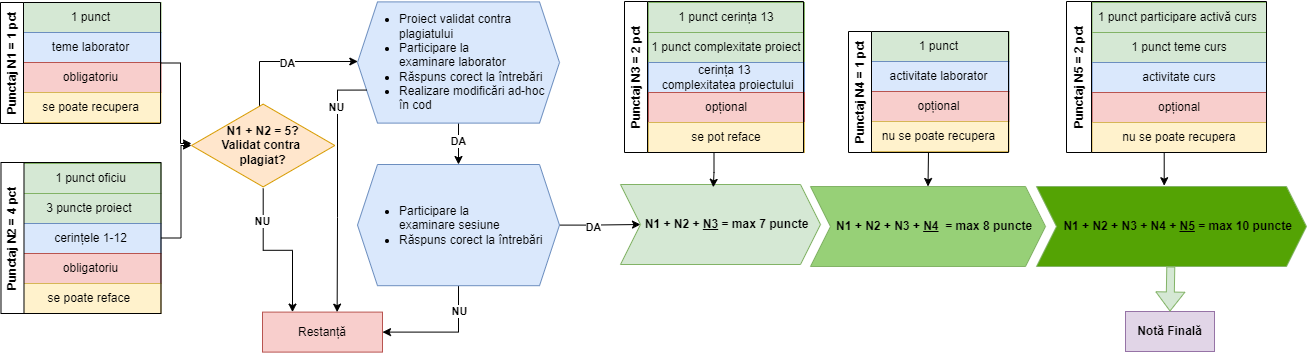

The diagram above was exported from draw.io. Its source (the exported page's mxGraphModel, read from the mxfile embedded in the PNG):
<mxGraphModel dx="1290" dy="1699" grid="1" gridSize="11" guides="1" tooltips="1" connect="1" arrows="1" fold="1" page="1" pageScale="1" pageWidth="827" pageHeight="1169" math="0" shadow="0">
  <root>
    <mxCell id="0" />
    <mxCell id="1" parent="0" />
    <mxCell id="vteBS4z5-569LgwoPh22-59" value="" style="group" parent="1" vertex="1" connectable="0">
      <mxGeometry x="40.49000000000001" y="-983" width="160" height="151" as="geometry" />
    </mxCell>
    <mxCell id="vteBS4z5-569LgwoPh22-52" value="" style="group" parent="vteBS4z5-569LgwoPh22-59" vertex="1" connectable="0">
      <mxGeometry x="20.512307692307672" y="1" width="139.487" height="150" as="geometry" />
    </mxCell>
    <mxCell id="vteBS4z5-569LgwoPh22-35" value="1 punct oficiu" style="rounded=0;whiteSpace=wrap;html=1;fillColor=#d5e8d4;strokeColor=#82b366;" parent="vteBS4z5-569LgwoPh22-52" vertex="1">
      <mxGeometry width="139.487" height="30" as="geometry" />
    </mxCell>
    <mxCell id="vteBS4z5-569LgwoPh22-40" value="3 puncte proiect&amp;nbsp;" style="rounded=0;whiteSpace=wrap;html=1;fillColor=#d5e8d4;strokeColor=#82b366;" parent="vteBS4z5-569LgwoPh22-52" vertex="1">
      <mxGeometry y="30" width="139.487" height="30" as="geometry" />
    </mxCell>
    <mxCell id="vteBS4z5-569LgwoPh22-36" value="cerințele 1-12" style="rounded=0;whiteSpace=wrap;html=1;fillColor=#dae8fc;strokeColor=#6c8ebf;" parent="vteBS4z5-569LgwoPh22-52" vertex="1">
      <mxGeometry y="60" width="139.487" height="30" as="geometry" />
    </mxCell>
    <mxCell id="vteBS4z5-569LgwoPh22-37" value="obligatoriu" style="rounded=0;whiteSpace=wrap;html=1;fillColor=#f8cecc;strokeColor=#b85450;" parent="vteBS4z5-569LgwoPh22-52" vertex="1">
      <mxGeometry y="90" width="139.487" height="30" as="geometry" />
    </mxCell>
    <mxCell id="vteBS4z5-569LgwoPh22-38" value="se poate reface&amp;nbsp;" style="rounded=0;whiteSpace=wrap;html=1;fillColor=#fff2cc;strokeColor=#d6b656;" parent="vteBS4z5-569LgwoPh22-52" vertex="1">
      <mxGeometry y="120" width="139.487" height="30" as="geometry" />
    </mxCell>
    <mxCell id="vteBS4z5-569LgwoPh22-39" value="Punctaj N2 = 4 pct" style="swimlane;horizontal=0;whiteSpace=wrap;html=1;startSize=23;" parent="vteBS4z5-569LgwoPh22-59" vertex="1">
      <mxGeometry width="160" height="151" as="geometry">
        <mxRectangle width="40" height="90" as="alternateBounds" />
      </mxGeometry>
    </mxCell>
    <mxCell id="vteBS4z5-569LgwoPh22-60" value="" style="group" parent="1" vertex="1" connectable="0">
      <mxGeometry x="40" y="-1143" width="160.48948717948713" height="121" as="geometry" />
    </mxCell>
    <mxCell id="vteBS4z5-569LgwoPh22-17" value="" style="group" parent="vteBS4z5-569LgwoPh22-60" vertex="1" connectable="0">
      <mxGeometry x="21.00230769230768" width="139.48717948717947" height="120" as="geometry" />
    </mxCell>
    <mxCell id="vteBS4z5-569LgwoPh22-10" value="1 punct" style="rounded=0;whiteSpace=wrap;html=1;fillColor=#d5e8d4;strokeColor=#82b366;" parent="vteBS4z5-569LgwoPh22-17" vertex="1">
      <mxGeometry width="139.48717948717947" height="30" as="geometry" />
    </mxCell>
    <mxCell id="vteBS4z5-569LgwoPh22-11" value="teme laborator" style="rounded=0;whiteSpace=wrap;html=1;fillColor=#dae8fc;strokeColor=#6c8ebf;" parent="vteBS4z5-569LgwoPh22-17" vertex="1">
      <mxGeometry y="30" width="139.48717948717947" height="30" as="geometry" />
    </mxCell>
    <mxCell id="vteBS4z5-569LgwoPh22-13" value="obligatoriu" style="rounded=0;whiteSpace=wrap;html=1;fillColor=#f8cecc;strokeColor=#b85450;" parent="vteBS4z5-569LgwoPh22-17" vertex="1">
      <mxGeometry y="60" width="139.48717948717947" height="30" as="geometry" />
    </mxCell>
    <mxCell id="vteBS4z5-569LgwoPh22-14" value="se poate recupera" style="rounded=0;whiteSpace=wrap;html=1;fillColor=#fff2cc;strokeColor=#d6b656;" parent="vteBS4z5-569LgwoPh22-17" vertex="1">
      <mxGeometry y="90" width="139.48717948717947" height="30" as="geometry" />
    </mxCell>
    <mxCell id="vteBS4z5-569LgwoPh22-18" value="" style="group" parent="vteBS4z5-569LgwoPh22-60" vertex="1" connectable="0">
      <mxGeometry width="160" height="121" as="geometry" />
    </mxCell>
    <mxCell id="vteBS4z5-569LgwoPh22-5" value="Punctaj N1 = 1 pct" style="swimlane;horizontal=0;whiteSpace=wrap;html=1;startSize=23;" parent="vteBS4z5-569LgwoPh22-18" vertex="1">
      <mxGeometry width="160" height="121" as="geometry">
        <mxRectangle width="40" height="90" as="alternateBounds" />
      </mxGeometry>
    </mxCell>
    <mxCell id="vteBS4z5-569LgwoPh22-63" value="Restanță" style="rounded=0;whiteSpace=wrap;html=1;fillColor=#f8cecc;strokeColor=#b85450;" parent="1" vertex="1">
      <mxGeometry x="302" y="-833.4" width="120" height="40" as="geometry" />
    </mxCell>
    <mxCell id="vteBS4z5-569LgwoPh22-66" style="edgeStyle=orthogonalEdgeStyle;rounded=0;orthogonalLoop=1;jettySize=auto;html=1;exitX=1;exitY=0.5;exitDx=0;exitDy=0;" parent="1" source="vteBS4z5-569LgwoPh22-5" target="vteBS4z5-569LgwoPh22-62" edge="1">
      <mxGeometry relative="1" as="geometry">
        <Array as="points">
          <mxPoint x="220" y="-1082" />
          <mxPoint x="220" y="-1002" />
        </Array>
      </mxGeometry>
    </mxCell>
    <mxCell id="vteBS4z5-569LgwoPh22-67" style="edgeStyle=orthogonalEdgeStyle;rounded=0;orthogonalLoop=1;jettySize=auto;html=1;" parent="1" source="vteBS4z5-569LgwoPh22-39" target="vteBS4z5-569LgwoPh22-62" edge="1">
      <mxGeometry relative="1" as="geometry" />
    </mxCell>
    <mxCell id="QnOT5Twda11locLJ_eFZ-4" style="edgeStyle=orthogonalEdgeStyle;rounded=0;orthogonalLoop=1;jettySize=auto;html=1;exitX=0.5;exitY=1;exitDx=0;exitDy=0;entryX=0.5;entryY=0;entryDx=0;entryDy=0;" parent="1" source="vteBS4z5-569LgwoPh22-68" target="vteBS4z5-569LgwoPh22-82" edge="1">
      <mxGeometry relative="1" as="geometry" />
    </mxCell>
    <mxCell id="QnOT5Twda11locLJ_eFZ-5" value="DA" style="edgeLabel;html=1;align=center;verticalAlign=middle;resizable=0;points=[];fontStyle=1" parent="QnOT5Twda11locLJ_eFZ-4" vertex="1" connectable="0">
      <mxGeometry x="-0.1468" y="-1" relative="1" as="geometry">
        <mxPoint as="offset" />
      </mxGeometry>
    </mxCell>
    <mxCell id="vteBS4z5-569LgwoPh22-68" value="&lt;ul style=&quot;font-size: 12px;&quot;&gt;&lt;li style=&quot;font-size: 12px;&quot;&gt;Proiect validat contra plagiatului&lt;/li&gt;&lt;li style=&quot;font-size: 12px;&quot;&gt;Participare la examinare&amp;nbsp;&lt;span style=&quot;background-color: initial; font-size: 12px;&quot;&gt;laborator&lt;/span&gt;&lt;/li&gt;&lt;li style=&quot;font-size: 12px;&quot;&gt;Răspuns corect la întrebări&lt;/li&gt;&lt;li style=&quot;font-size: 12px;&quot;&gt;Realizare modificări ad-hoc&amp;nbsp; în cod&amp;nbsp;&lt;/li&gt;&lt;/ul&gt;" style="html=1;aspect=fixed;shape=hexagon;fillColor=#dae8fc;strokeColor=#6c8ebf;whiteSpace=wrap;horizontal=1;verticalAlign=middle;align=left;perimeter=hexagonPerimeter2;fixedSize=1;fontSize=12;" parent="1" vertex="1">
      <mxGeometry x="397" y="-1143.6" width="202" height="121.2" as="geometry" />
    </mxCell>
    <mxCell id="vteBS4z5-569LgwoPh22-74" style="edgeStyle=orthogonalEdgeStyle;rounded=0;orthogonalLoop=1;jettySize=auto;html=1;exitX=0.495;exitY=0.072;exitDx=0;exitDy=0;exitPerimeter=0;" parent="1" source="vteBS4z5-569LgwoPh22-62" target="vteBS4z5-569LgwoPh22-68" edge="1">
      <mxGeometry relative="1" as="geometry">
        <mxPoint x="300" y="-1045" as="sourcePoint" />
        <mxPoint x="401.626" y="-1084" as="targetPoint" />
        <Array as="points">
          <mxPoint x="299" y="-1084" />
        </Array>
      </mxGeometry>
    </mxCell>
    <mxCell id="vteBS4z5-569LgwoPh22-75" value="DA" style="edgeLabel;html=1;align=center;verticalAlign=middle;resizable=0;points=[];fontStyle=1" parent="vteBS4z5-569LgwoPh22-74" vertex="1" connectable="0">
      <mxGeometry x="0.0997" y="-1" relative="1" as="geometry">
        <mxPoint x="-4" as="offset" />
      </mxGeometry>
    </mxCell>
    <mxCell id="vteBS4z5-569LgwoPh22-114" style="edgeStyle=orthogonalEdgeStyle;rounded=0;orthogonalLoop=1;jettySize=auto;html=1;" parent="1" source="vteBS4z5-569LgwoPh22-82" target="vteBS4z5-569LgwoPh22-113" edge="1">
      <mxGeometry relative="1" as="geometry" />
    </mxCell>
    <mxCell id="vteBS4z5-569LgwoPh22-118" value="DA" style="edgeLabel;html=1;align=center;verticalAlign=middle;resizable=0;points=[];fontStyle=1" parent="vteBS4z5-569LgwoPh22-114" vertex="1" connectable="0">
      <mxGeometry x="-0.1795" y="-1" relative="1" as="geometry">
        <mxPoint x="1" y="1" as="offset" />
      </mxGeometry>
    </mxCell>
    <mxCell id="QnOT5Twda11locLJ_eFZ-15" style="edgeStyle=orthogonalEdgeStyle;rounded=0;orthogonalLoop=1;jettySize=auto;html=1;exitX=0.5;exitY=1;exitDx=0;exitDy=0;entryX=1;entryY=0.5;entryDx=0;entryDy=0;" parent="1" source="vteBS4z5-569LgwoPh22-82" target="vteBS4z5-569LgwoPh22-63" edge="1">
      <mxGeometry relative="1" as="geometry" />
    </mxCell>
    <mxCell id="QnOT5Twda11locLJ_eFZ-16" value="NU" style="edgeLabel;html=1;align=center;verticalAlign=middle;resizable=0;points=[];fontStyle=1" parent="QnOT5Twda11locLJ_eFZ-15" vertex="1" connectable="0">
      <mxGeometry x="-0.5982" relative="1" as="geometry">
        <mxPoint as="offset" />
      </mxGeometry>
    </mxCell>
    <mxCell id="vteBS4z5-569LgwoPh22-82" value="&lt;ul&gt;&lt;li&gt;Participare la examinare&amp;nbsp;&lt;span style=&quot;background-color: initial;&quot;&gt;sesiune&lt;/span&gt;&lt;/li&gt;&lt;li style=&quot;&quot;&gt;Răspuns corect la întrebări&lt;/li&gt;&lt;/ul&gt;" style="html=1;aspect=fixed;shape=hexagon;fillColor=#dae8fc;strokeColor=#6c8ebf;whiteSpace=wrap;horizontal=1;verticalAlign=middle;align=left;perimeter=hexagonPerimeter2;fixedSize=1;" parent="1" vertex="1">
      <mxGeometry x="397" y="-981" width="202" height="121.2" as="geometry" />
    </mxCell>
    <mxCell id="vteBS4z5-569LgwoPh22-95" value="" style="group" parent="1" vertex="1" connectable="0">
      <mxGeometry x="888" y="-1114" width="160.48948717948713" height="121" as="geometry" />
    </mxCell>
    <mxCell id="vteBS4z5-569LgwoPh22-96" value="" style="group" parent="vteBS4z5-569LgwoPh22-95" vertex="1" connectable="0">
      <mxGeometry x="21.00230769230768" width="139.48717948717947" height="120" as="geometry" />
    </mxCell>
    <mxCell id="vteBS4z5-569LgwoPh22-97" value="1 punct" style="rounded=0;whiteSpace=wrap;html=1;fillColor=#d5e8d4;strokeColor=#82b366;" parent="vteBS4z5-569LgwoPh22-96" vertex="1">
      <mxGeometry width="139.48717948717947" height="30" as="geometry" />
    </mxCell>
    <mxCell id="vteBS4z5-569LgwoPh22-98" value="activitate laborator" style="rounded=0;whiteSpace=wrap;html=1;fillColor=#dae8fc;strokeColor=#6c8ebf;" parent="vteBS4z5-569LgwoPh22-96" vertex="1">
      <mxGeometry y="30" width="139.48717948717947" height="30" as="geometry" />
    </mxCell>
    <mxCell id="vteBS4z5-569LgwoPh22-99" value="opțional" style="rounded=0;whiteSpace=wrap;html=1;fillColor=#f8cecc;strokeColor=#b85450;" parent="vteBS4z5-569LgwoPh22-96" vertex="1">
      <mxGeometry y="60" width="139.48717948717947" height="30" as="geometry" />
    </mxCell>
    <mxCell id="vteBS4z5-569LgwoPh22-100" value="nu se poate recupera" style="rounded=0;whiteSpace=wrap;html=1;fillColor=#fff2cc;strokeColor=#d6b656;" parent="vteBS4z5-569LgwoPh22-96" vertex="1">
      <mxGeometry y="90" width="139.48717948717947" height="30" as="geometry" />
    </mxCell>
    <mxCell id="vteBS4z5-569LgwoPh22-101" value="" style="group" parent="vteBS4z5-569LgwoPh22-95" vertex="1" connectable="0">
      <mxGeometry width="160" height="121" as="geometry" />
    </mxCell>
    <mxCell id="vteBS4z5-569LgwoPh22-102" value="Punctaj N4 = 1 pct" style="swimlane;horizontal=0;whiteSpace=wrap;html=1;startSize=23;" parent="vteBS4z5-569LgwoPh22-101" vertex="1">
      <mxGeometry width="160" height="121" as="geometry">
        <mxRectangle width="40" height="90" as="alternateBounds" />
      </mxGeometry>
    </mxCell>
    <mxCell id="vteBS4z5-569LgwoPh22-103" value="" style="group" parent="1" vertex="1" connectable="0">
      <mxGeometry x="665" y="-1144" width="179" height="151" as="geometry" />
    </mxCell>
    <mxCell id="vteBS4z5-569LgwoPh22-104" value="" style="group" parent="vteBS4z5-569LgwoPh22-103" vertex="1" connectable="0">
      <mxGeometry x="22.948144230769206" y="1" width="156.05108124999998" height="150" as="geometry" />
    </mxCell>
    <mxCell id="vteBS4z5-569LgwoPh22-105" value="1 punct cerința 13" style="rounded=0;whiteSpace=wrap;html=1;fillColor=#d5e8d4;strokeColor=#82b366;" parent="vteBS4z5-569LgwoPh22-104" vertex="1">
      <mxGeometry width="156.05108124999998" height="30" as="geometry" />
    </mxCell>
    <mxCell id="vteBS4z5-569LgwoPh22-106" value="1 punct complexitate proiect" style="rounded=0;whiteSpace=wrap;html=1;fillColor=#d5e8d4;strokeColor=#82b366;" parent="vteBS4z5-569LgwoPh22-104" vertex="1">
      <mxGeometry y="30" width="156.05108124999998" height="30" as="geometry" />
    </mxCell>
    <mxCell id="vteBS4z5-569LgwoPh22-107" value="cerința 13&amp;nbsp;&lt;div&gt;&amp;nbsp;complexitatea proiectului&lt;/div&gt;" style="rounded=0;whiteSpace=wrap;html=1;fillColor=#dae8fc;strokeColor=#6c8ebf;" parent="vteBS4z5-569LgwoPh22-104" vertex="1">
      <mxGeometry y="60" width="156.05108124999998" height="30" as="geometry" />
    </mxCell>
    <mxCell id="vteBS4z5-569LgwoPh22-108" value="opțional" style="rounded=0;whiteSpace=wrap;html=1;fillColor=#f8cecc;strokeColor=#b85450;" parent="vteBS4z5-569LgwoPh22-104" vertex="1">
      <mxGeometry y="90" width="156.05108124999998" height="30" as="geometry" />
    </mxCell>
    <mxCell id="vteBS4z5-569LgwoPh22-109" value="se pot reface" style="rounded=0;whiteSpace=wrap;html=1;fillColor=#fff2cc;strokeColor=#d6b656;" parent="vteBS4z5-569LgwoPh22-104" vertex="1">
      <mxGeometry y="120" width="156.05108124999998" height="30" as="geometry" />
    </mxCell>
    <mxCell id="vteBS4z5-569LgwoPh22-110" value="Punctaj N3 = 2 pct" style="swimlane;horizontal=0;whiteSpace=wrap;html=1;startSize=23;" parent="vteBS4z5-569LgwoPh22-103" vertex="1">
      <mxGeometry x="-1" width="179" height="151" as="geometry">
        <mxRectangle width="40" height="90" as="alternateBounds" />
      </mxGeometry>
    </mxCell>
    <mxCell id="vteBS4z5-569LgwoPh22-113" value="&amp;nbsp; &amp;nbsp; N1 + N2 + &lt;u&gt;N3&lt;/u&gt; = max 7 puncte" style="shape=step;perimeter=stepPerimeter;whiteSpace=wrap;html=1;fixedSize=1;fillColor=#d5e8d4;strokeColor=#82b366;fontStyle=1;align=center;" parent="1" vertex="1">
      <mxGeometry x="660" y="-961" width="200" height="80" as="geometry" />
    </mxCell>
    <mxCell id="vteBS4z5-569LgwoPh22-128" style="edgeStyle=orthogonalEdgeStyle;rounded=0;orthogonalLoop=1;jettySize=auto;html=1;entryX=0.464;entryY=0.035;entryDx=0;entryDy=0;entryPerimeter=0;" parent="1" source="vteBS4z5-569LgwoPh22-110" target="vteBS4z5-569LgwoPh22-113" edge="1">
      <mxGeometry relative="1" as="geometry" />
    </mxCell>
    <mxCell id="vteBS4z5-569LgwoPh22-136" style="edgeStyle=orthogonalEdgeStyle;rounded=0;orthogonalLoop=1;jettySize=auto;html=1;exitX=0.5;exitY=1;exitDx=0;exitDy=0;" parent="1" source="vteBS4z5-569LgwoPh22-130" target="vteBS4z5-569LgwoPh22-130" edge="1">
      <mxGeometry relative="1" as="geometry" />
    </mxCell>
    <mxCell id="vteBS4z5-569LgwoPh22-145" value="Notă Finală" style="rounded=0;whiteSpace=wrap;html=1;fillColor=#e1d5e7;strokeColor=#9673a6;fontStyle=1" parent="1" vertex="1">
      <mxGeometry x="1165" y="-834" width="89" height="40" as="geometry" />
    </mxCell>
    <mxCell id="vteBS4z5-569LgwoPh22-149" value="" style="group" parent="1" vertex="1" connectable="0">
      <mxGeometry x="1106" y="-1144" width="200" height="151" as="geometry" />
    </mxCell>
    <mxCell id="vteBS4z5-569LgwoPh22-150" value="" style="group" parent="vteBS4z5-569LgwoPh22-149" vertex="1" connectable="0">
      <mxGeometry x="25.64038461538459" y="1" width="174.35875000000001" height="150" as="geometry" />
    </mxCell>
    <mxCell id="vteBS4z5-569LgwoPh22-151" value="1 punct participare activă curs&amp;nbsp;" style="rounded=0;whiteSpace=wrap;html=1;fillColor=#d5e8d4;strokeColor=#82b366;" parent="vteBS4z5-569LgwoPh22-150" vertex="1">
      <mxGeometry width="174.35875000000001" height="30" as="geometry" />
    </mxCell>
    <mxCell id="vteBS4z5-569LgwoPh22-152" value="1 punct teme curs" style="rounded=0;whiteSpace=wrap;html=1;fillColor=#d5e8d4;strokeColor=#82b366;" parent="vteBS4z5-569LgwoPh22-150" vertex="1">
      <mxGeometry y="30" width="174.35875000000001" height="30" as="geometry" />
    </mxCell>
    <mxCell id="vteBS4z5-569LgwoPh22-153" value="activitate curs" style="rounded=0;whiteSpace=wrap;html=1;fillColor=#dae8fc;strokeColor=#6c8ebf;" parent="vteBS4z5-569LgwoPh22-150" vertex="1">
      <mxGeometry y="60" width="174.35875000000001" height="30" as="geometry" />
    </mxCell>
    <mxCell id="vteBS4z5-569LgwoPh22-154" value="opțional" style="rounded=0;whiteSpace=wrap;html=1;fillColor=#f8cecc;strokeColor=#b85450;" parent="vteBS4z5-569LgwoPh22-150" vertex="1">
      <mxGeometry y="90" width="174.35875000000001" height="30" as="geometry" />
    </mxCell>
    <mxCell id="vteBS4z5-569LgwoPh22-155" value="nu se poate recupera" style="rounded=0;whiteSpace=wrap;html=1;fillColor=#fff2cc;strokeColor=#d6b656;" parent="vteBS4z5-569LgwoPh22-150" vertex="1">
      <mxGeometry y="120" width="174.35875000000001" height="30" as="geometry" />
    </mxCell>
    <mxCell id="vteBS4z5-569LgwoPh22-156" value="Punctaj N5 = 2 pct" style="swimlane;horizontal=0;whiteSpace=wrap;html=1;startSize=25;" parent="vteBS4z5-569LgwoPh22-149" vertex="1">
      <mxGeometry width="200" height="151" as="geometry">
        <mxRectangle width="40" height="90" as="alternateBounds" />
      </mxGeometry>
    </mxCell>
    <mxCell id="Lxn-sw1ui_EpOe8MpIMj-3" value="" style="edgeStyle=orthogonalEdgeStyle;rounded=0;orthogonalLoop=1;jettySize=auto;html=1;exitX=0.5;exitY=1;exitDx=0;exitDy=0;entryX=0.5;entryY=0;entryDx=0;entryDy=0;" parent="1" source="vteBS4z5-569LgwoPh22-102" target="vteBS4z5-569LgwoPh22-130" edge="1">
      <mxGeometry relative="1" as="geometry">
        <Array as="points" />
        <mxPoint x="915" y="-780" as="sourcePoint" />
        <mxPoint x="1402.1" y="-965.662" as="targetPoint" />
      </mxGeometry>
    </mxCell>
    <mxCell id="vteBS4z5-569LgwoPh22-130" value="&amp;nbsp; &amp;nbsp; N1 + N2 + N3 + &lt;u&gt;N4&lt;/u&gt;&amp;nbsp; = max 8 puncte" style="shape=step;perimeter=stepPerimeter;whiteSpace=wrap;html=1;fixedSize=1;fillColor=#97D077;strokeColor=#82b366;fontStyle=1;align=center;" parent="1" vertex="1">
      <mxGeometry x="850" y="-959" width="235" height="80" as="geometry" />
    </mxCell>
    <mxCell id="Lxn-sw1ui_EpOe8MpIMj-5" value="&amp;nbsp; &amp;nbsp; N1 + N2 + N3 + N4 + &lt;u&gt;N5&lt;/u&gt; = max 10 puncte" style="shape=step;perimeter=stepPerimeter;whiteSpace=wrap;html=1;fixedSize=1;fillColor=#54A304;strokeColor=#82b366;fontStyle=1;align=center;" parent="1" vertex="1">
      <mxGeometry x="1076" y="-959" width="270" height="80" as="geometry" />
    </mxCell>
    <mxCell id="Lxn-sw1ui_EpOe8MpIMj-7" value="" style="shape=flexArrow;endArrow=classic;html=1;rounded=0;entryX=0.5;entryY=0;entryDx=0;entryDy=0;width=8;fillColor=#d5e8d4;strokeColor=#82b366;" parent="1" source="Lxn-sw1ui_EpOe8MpIMj-5" target="vteBS4z5-569LgwoPh22-145" edge="1">
      <mxGeometry width="50" height="50" relative="1" as="geometry">
        <mxPoint x="1205.5" y="-879" as="sourcePoint" />
        <mxPoint x="1205.5" y="-819" as="targetPoint" />
      </mxGeometry>
    </mxCell>
    <mxCell id="QnOT5Twda11locLJ_eFZ-1" style="edgeStyle=orthogonalEdgeStyle;rounded=0;orthogonalLoop=1;jettySize=auto;html=1;exitX=0.5;exitY=1;exitDx=0;exitDy=0;entryX=0.473;entryY=-0.01;entryDx=0;entryDy=0;entryPerimeter=0;" parent="1" source="vteBS4z5-569LgwoPh22-156" target="Lxn-sw1ui_EpOe8MpIMj-5" edge="1">
      <mxGeometry relative="1" as="geometry" />
    </mxCell>
    <mxCell id="QnOT5Twda11locLJ_eFZ-13" style="edgeStyle=orthogonalEdgeStyle;rounded=0;orthogonalLoop=1;jettySize=auto;html=1;entryX=0.25;entryY=0;entryDx=0;entryDy=0;" parent="1" source="vteBS4z5-569LgwoPh22-62" target="vteBS4z5-569LgwoPh22-63" edge="1">
      <mxGeometry relative="1" as="geometry" />
    </mxCell>
    <mxCell id="QnOT5Twda11locLJ_eFZ-14" value="NU" style="edgeLabel;html=1;align=center;verticalAlign=middle;resizable=0;points=[];fontStyle=1" parent="QnOT5Twda11locLJ_eFZ-13" vertex="1" connectable="0">
      <mxGeometry x="-0.5823" y="-1" relative="1" as="geometry">
        <mxPoint as="offset" />
      </mxGeometry>
    </mxCell>
    <mxCell id="vteBS4z5-569LgwoPh22-62" value="N1 + N2 = 5?&lt;div&gt;Validat contra&amp;nbsp;&lt;/div&gt;&lt;div&gt;plagiat?&lt;/div&gt;" style="html=1;whiteSpace=wrap;aspect=fixed;shape=isoRectangle;fillColor=#ffe6cc;strokeColor=#d79b00;fontStyle=1" parent="1" vertex="1">
      <mxGeometry x="231" y="-1043" width="143.33" height="86" as="geometry" />
    </mxCell>
    <mxCell id="QnOT5Twda11locLJ_eFZ-11" style="edgeStyle=orthogonalEdgeStyle;rounded=0;orthogonalLoop=1;jettySize=auto;html=1;exitX=0;exitY=0.75;exitDx=0;exitDy=0;entryX=0.622;entryY=0.001;entryDx=0;entryDy=0;entryPerimeter=0;" parent="1" source="vteBS4z5-569LgwoPh22-68" target="vteBS4z5-569LgwoPh22-63" edge="1">
      <mxGeometry relative="1" as="geometry">
        <Array as="points">
          <mxPoint x="377" y="-1055" />
          <mxPoint x="377" y="-928" />
        </Array>
      </mxGeometry>
    </mxCell>
    <mxCell id="QnOT5Twda11locLJ_eFZ-12" value="NU" style="edgeLabel;html=1;align=center;verticalAlign=middle;resizable=0;points=[];fontStyle=1" parent="QnOT5Twda11locLJ_eFZ-11" vertex="1" connectable="0">
      <mxGeometry x="-0.8925" y="1" relative="1" as="geometry">
        <mxPoint x="-18" y="16" as="offset" />
      </mxGeometry>
    </mxCell>
  </root>
</mxGraphModel>